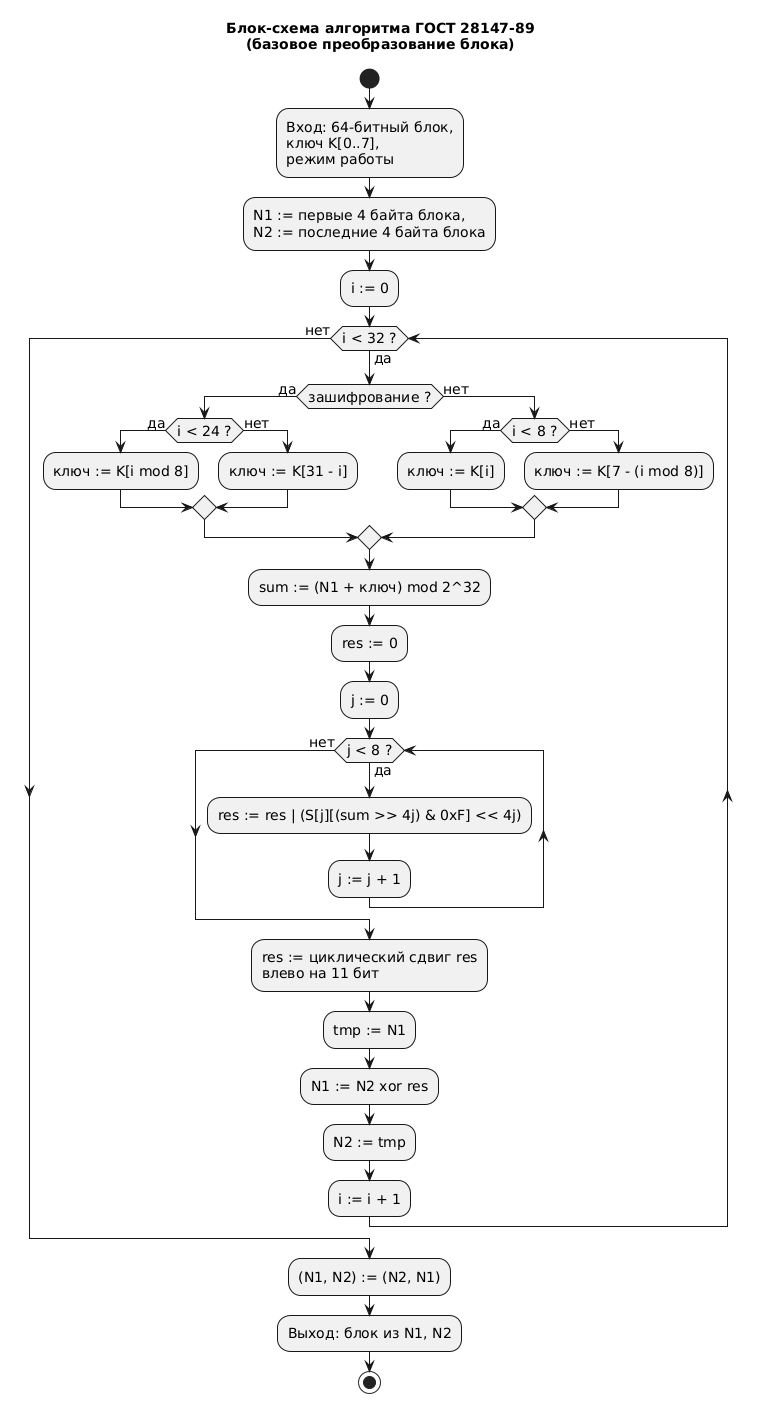

The diagram above was rendered by PlantUML. Its source (embedded in the PNG):
@startuml
title Блок-схема алгоритма ГОСТ 28147-89\n(базовое преобразование блока)

skinparam defaultFontName "Times New Roman"
skinparam defaultFontSize 14
skinparam monochrome true
skinparam shadowing false
skinparam ActivityBorderThickness 1

start
:Вход: 64-битный блок,\nключ K[0..7],\nрежим работы;
:N1 := первые 4 байта блока,\nN2 := последние 4 байта блока;
:i := 0;

while (i < 32 ?) is (да)
  if (зашифрование ?) then (да)
    if (i < 24 ?) then (да)
      :ключ := K[i mod 8];
    else (нет)
      :ключ := K[31 - i];
    endif
  else (нет)
    if (i < 8 ?) then (да)
      :ключ := K[i];
    else (нет)
      :ключ := K[7 - (i mod 8)];
    endif
  endif

  :sum := (N1 + ключ) mod 2^32;
  :res := 0;
  :j := 0;
  while (j < 8 ?) is (да)
    :res := res | (S[j][(sum >> 4j) & 0xF] << 4j);
    :j := j + 1;
  endwhile (нет)
  :res := циклический сдвиг res\nвлево на 11 бит;

  :tmp := N1;
  :N1 := N2 xor res;
  :N2 := tmp;
  :i := i + 1;
endwhile (нет)

:(N1, N2) := (N2, N1);
:Выход: блок из N1, N2;
stop
@enduml